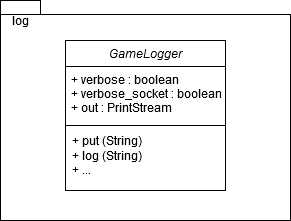

The diagram above was exported from draw.io. Its source (the exported page's mxGraphModel, read from the mxfile embedded in the PNG):
<mxGraphModel dx="813" dy="436" grid="1" gridSize="10" guides="1" tooltips="1" connect="1" arrows="1" fold="1" page="1" pageScale="1" pageWidth="827" pageHeight="1169" math="0" shadow="0">
  <root>
    <mxCell id="WIyWlLk6GJQsqaUBKTNV-0" />
    <mxCell id="WIyWlLk6GJQsqaUBKTNV-1" parent="WIyWlLk6GJQsqaUBKTNV-0" />
    <mxCell id="x_GSoJY2-0b2xljJaz2Y-1" value="" style="shape=folder;fontStyle=1;spacingTop=10;tabWidth=40;tabHeight=14;tabPosition=left;html=1;" vertex="1" parent="WIyWlLk6GJQsqaUBKTNV-1">
      <mxGeometry x="150" y="80" width="290" height="220" as="geometry" />
    </mxCell>
    <mxCell id="x_GSoJY2-0b2xljJaz2Y-3" value="&lt;div&gt;log&lt;/div&gt;" style="text;html=1;strokeColor=none;fillColor=none;align=center;verticalAlign=middle;whiteSpace=wrap;rounded=0;" vertex="1" parent="WIyWlLk6GJQsqaUBKTNV-1">
      <mxGeometry x="150" y="90" width="40" height="20" as="geometry" />
    </mxCell>
    <mxCell id="x_GSoJY2-0b2xljJaz2Y-5" value="&lt;div&gt;+ put (String)&lt;br&gt;&lt;/div&gt;&lt;div&gt;+ log (String)&lt;br&gt;&lt;/div&gt;&lt;div&gt;+ ...&lt;br&gt;&lt;/div&gt;" style="text;html=1;strokeColor=none;fillColor=none;align=left;verticalAlign=middle;whiteSpace=wrap;rounded=0;" vertex="1" parent="WIyWlLk6GJQsqaUBKTNV-1">
      <mxGeometry x="220" y="200" width="160" height="70" as="geometry" />
    </mxCell>
    <mxCell id="zkfFHV4jXpPFQw0GAbJ--0" value="GameLogger&#10;" style="swimlane;fontStyle=2;align=center;verticalAlign=top;childLayout=stackLayout;horizontal=1;startSize=26;horizontalStack=0;resizeParent=1;resizeLast=0;collapsible=1;marginBottom=0;rounded=0;shadow=0;strokeWidth=1;" parent="WIyWlLk6GJQsqaUBKTNV-1" vertex="1">
      <mxGeometry x="215" y="120" width="160" height="150" as="geometry">
        <mxRectangle x="230" y="140" width="160" height="26" as="alternateBounds" />
      </mxGeometry>
    </mxCell>
    <mxCell id="zkfFHV4jXpPFQw0GAbJ--1" value="+ verbose : boolean&#10;+ verbose_socket : boolean&#10;+ out : PrintStream&#10;" style="text;align=left;verticalAlign=top;spacingLeft=4;spacingRight=4;overflow=hidden;rotatable=0;points=[[0,0.5],[1,0.5]];portConstraint=eastwest;" parent="zkfFHV4jXpPFQw0GAbJ--0" vertex="1">
      <mxGeometry y="26" width="160" height="54" as="geometry" />
    </mxCell>
    <mxCell id="zkfFHV4jXpPFQw0GAbJ--4" value="" style="line;html=1;strokeWidth=1;align=left;verticalAlign=middle;spacingTop=-1;spacingLeft=3;spacingRight=3;rotatable=0;labelPosition=right;points=[];portConstraint=eastwest;" parent="zkfFHV4jXpPFQw0GAbJ--0" vertex="1">
      <mxGeometry y="80" width="160" height="10" as="geometry" />
    </mxCell>
  </root>
</mxGraphModel>